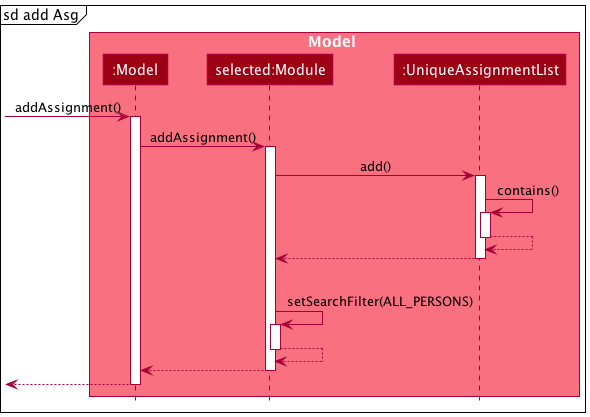

The diagram above was rendered by PlantUML. Its source (embedded in the PNG):
@startuml
!include style.puml

mainframe sd add Asg

box Model MODEL_COLOR_T1
participant ":Model" as Model MODEL_COLOR
participant "selected:Module" as Module MODEL_COLOR
participant ":UniqueAssignmentList" as UAL MODEL_COLOR
end box

[-> Model : addAssignment()
activate Model

Model -> Module : addAssignment()
activate Module

Module -> UAL : add()
activate UAL

UAL -> UAL : contains()
activate UAL
return

UAL --> Module
deactivate UAL

'Hidden arrows to add some space
Module -[hidden]-> UAL
UAL -[hidden]-> Module
Module -> Module : setSearchFilter(ALL_PERSONS)
activate Module
return

Module --> Model
deactivate Module

[<--Model
deactivate Model

@enduml